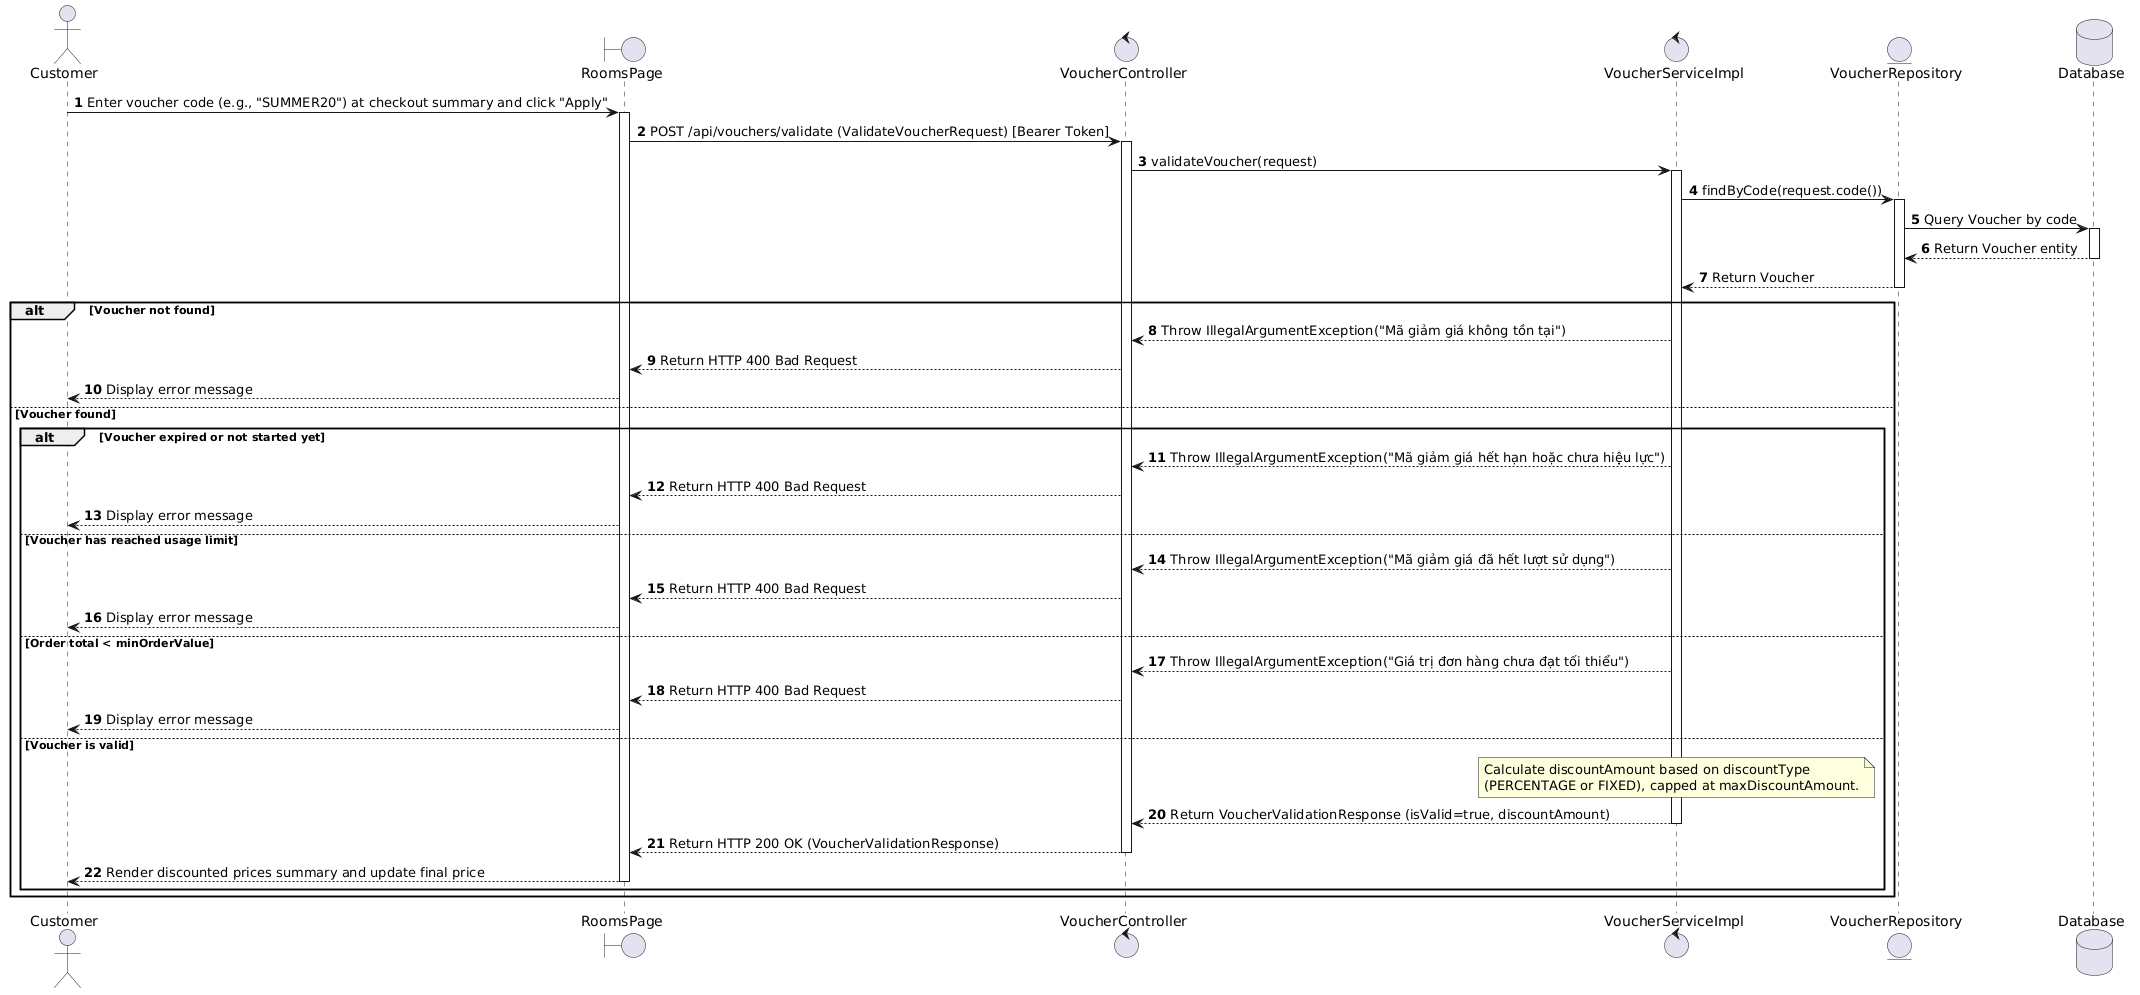

The diagram above was rendered by PlantUML. Its source (embedded in the PNG):
@startuml
actor Customer
boundary "RoomsPage" as Page
control "VoucherController" as Controller
control "VoucherServiceImpl" as Service
entity "VoucherRepository" as VoucherRepo
database "Database" as Database

autonumber

Customer -> Page : Enter voucher code (e.g., "SUMMER20") at checkout summary and click "Apply"
activate Page

Page -> Controller : POST /api/vouchers/validate (ValidateVoucherRequest) [Bearer Token]
activate Controller

Controller -> Service : validateVoucher(request)
activate Service

Service -> VoucherRepo : findByCode(request.code())
activate VoucherRepo
VoucherRepo -> Database : Query Voucher by code
activate Database
Database --> VoucherRepo : Return Voucher entity
deactivate Database
VoucherRepo --> Service : Return Voucher
deactivate VoucherRepo

alt Voucher not found
    Service --> Controller : Throw IllegalArgumentException("Mã giảm giá không tồn tại")
    Controller --> Page : Return HTTP 400 Bad Request
    Page --> Customer : Display error message
else Voucher found
    alt Voucher expired or not started yet
        Service --> Controller : Throw IllegalArgumentException("Mã giảm giá hết hạn hoặc chưa hiệu lực")
        Controller --> Page : Return HTTP 400 Bad Request
        Page --> Customer : Display error message
    else Voucher has reached usage limit
        Service --> Controller : Throw IllegalArgumentException("Mã giảm giá đã hết lượt sử dụng")
        Controller --> Page : Return HTTP 400 Bad Request
        Page --> Customer : Display error message
    else Order total < minOrderValue
        Service --> Controller : Throw IllegalArgumentException("Giá trị đơn hàng chưa đạt tối thiểu")
        Controller --> Page : Return HTTP 400 Bad Request
        Page --> Customer : Display error message
    else Voucher is valid
        note over Service: Calculate discountAmount based on discountType\n(PERCENTAGE or FIXED), capped at maxDiscountAmount.

        Service --> Controller : Return VoucherValidationResponse (isValid=true, discountAmount)
        deactivate Service

        Controller --> Page : Return HTTP 200 OK (VoucherValidationResponse)
        deactivate Controller

        Page --> Customer : Render discounted prices summary and update final price
        deactivate Page
    end
end
@endum